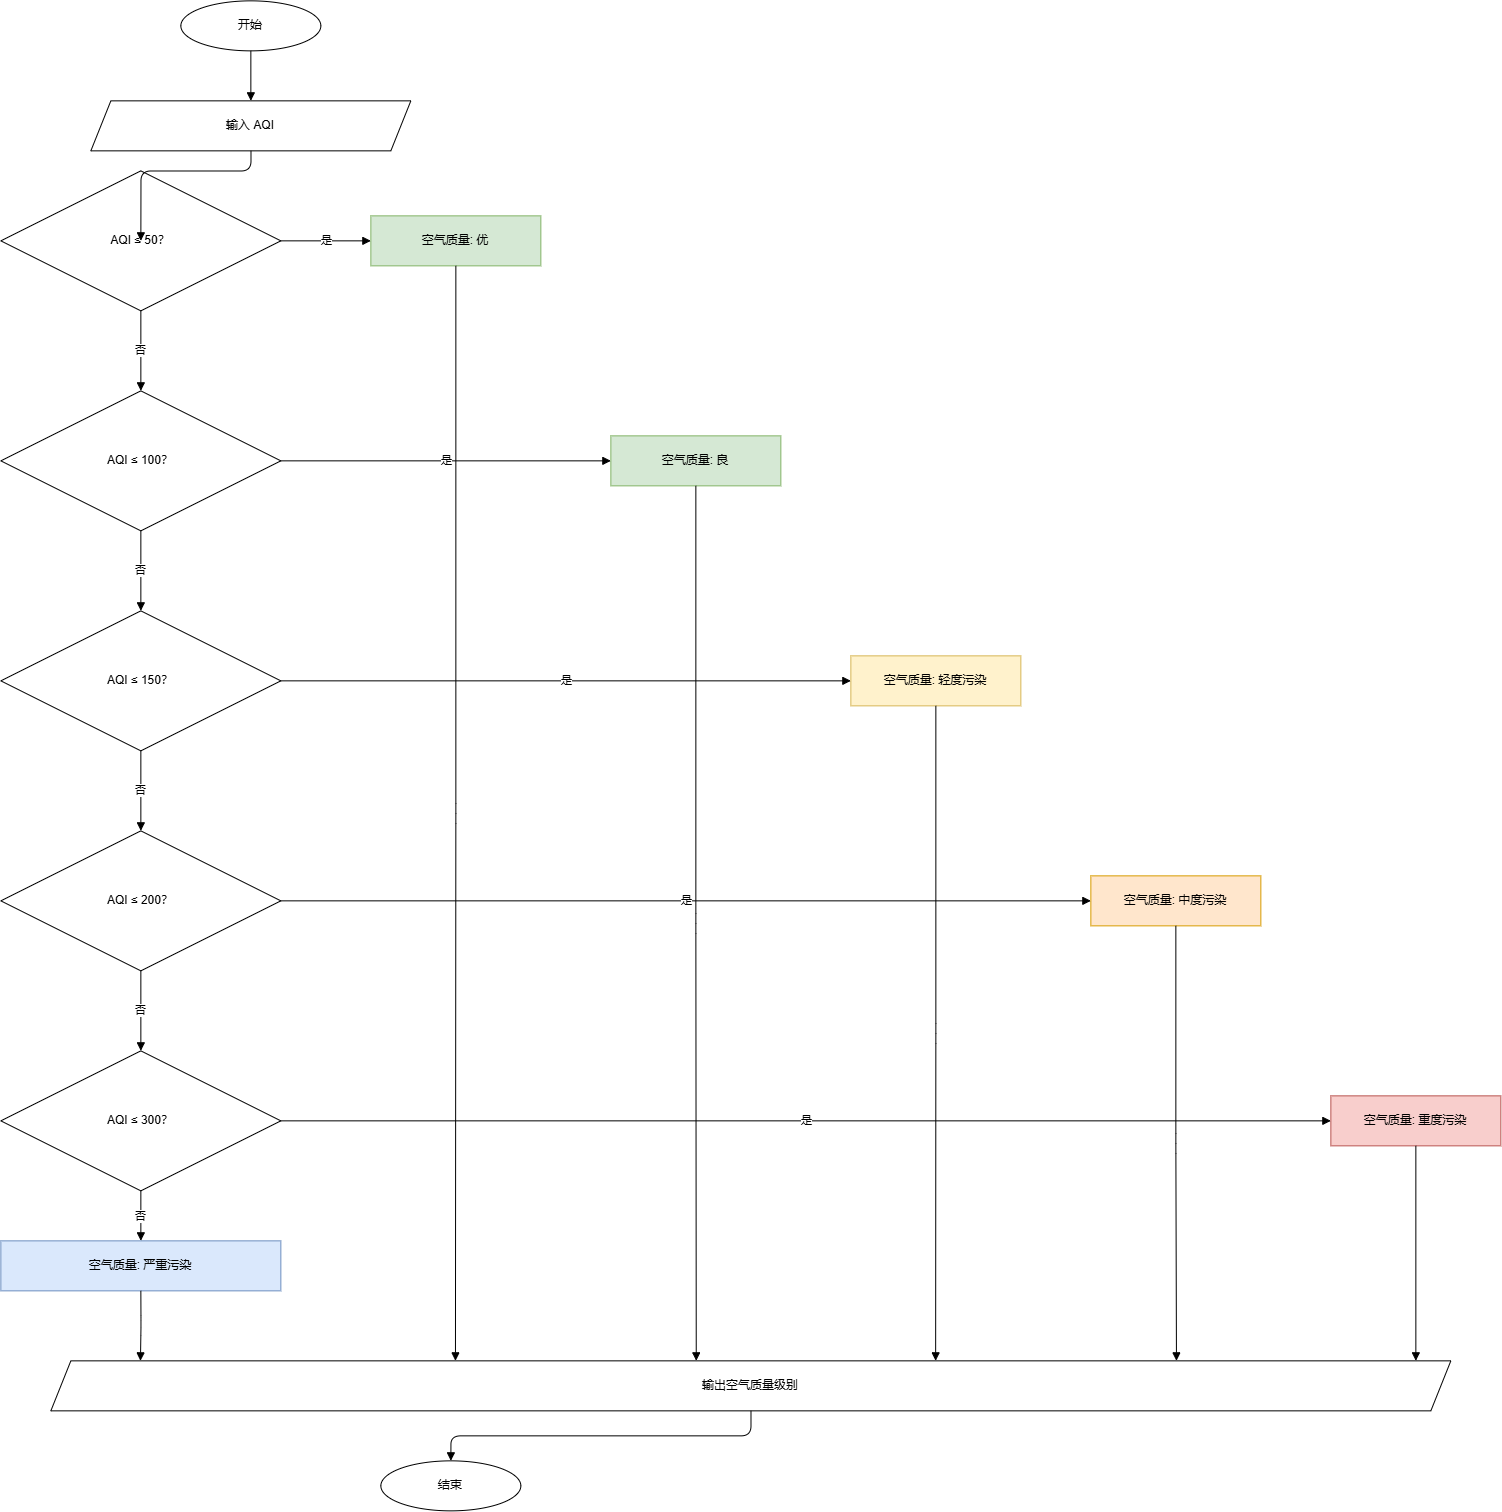

The diagram above was exported from draw.io. Its source (the exported page's mxGraphModel, read from the mxfile embedded in the PNG):
<mxGraphModel dx="1689" dy="2123" grid="1" gridSize="10" guides="1" tooltips="1" connect="1" arrows="1" fold="1" page="1" pageScale="1" pageWidth="1700" pageHeight="1600" math="0" shadow="0">
  <root>
    <mxCell id="0" />
    <mxCell id="1" parent="0" />
    <mxCell id="2" parent="1" style="ellipse;whiteSpace=wrap;html=1;" value="开始" vertex="1">
      <mxGeometry height="50" width="140" x="430" y="40" as="geometry" />
    </mxCell>
    <mxCell id="3" parent="1" style="shape=parallelogram;perimeter=parallelogramPerimeter;whiteSpace=wrap;html=1;fixedSize=1;" value="输入 AQI" vertex="1">
      <mxGeometry height="50" width="320" x="340" y="140" as="geometry" />
    </mxCell>
    <mxCell id="4" parent="1" style="shape=rhombus;perimeter=rhombusPerimeter;whiteSpace=wrap;html=1;" value="AQI ≤ 50？" vertex="1">
      <mxGeometry height="140" width="280" x="250" y="210" as="geometry" />
    </mxCell>
    <mxCell id="5" parent="1" style="rounded=0;whiteSpace=wrap;html=1;fillColor=#d5e8d4;strokeColor=#82b366;" value="空气质量: 优" vertex="1">
      <mxGeometry height="50" width="170" x="620" y="255" as="geometry" />
    </mxCell>
    <mxCell id="6" parent="1" style="shape=rhombus;perimeter=rhombusPerimeter;whiteSpace=wrap;html=1;" value="AQI ≤ 100？" vertex="1">
      <mxGeometry height="140" width="280" x="250" y="430" as="geometry" />
    </mxCell>
    <mxCell id="7" parent="1" style="rounded=0;whiteSpace=wrap;html=1;fillColor=#d5e8d4;strokeColor=#82b366;" value="空气质量: 良" vertex="1">
      <mxGeometry height="50" width="170" x="860" y="475" as="geometry" />
    </mxCell>
    <mxCell id="8" parent="1" style="shape=rhombus;perimeter=rhombusPerimeter;whiteSpace=wrap;html=1;" value="AQI ≤ 150？" vertex="1">
      <mxGeometry height="140" width="280" x="250" y="650" as="geometry" />
    </mxCell>
    <mxCell id="9" parent="1" style="rounded=0;whiteSpace=wrap;html=1;fillColor=#fff2cc;strokeColor=#d6b656;" value="空气质量: 轻度污染" vertex="1">
      <mxGeometry height="50" width="170" x="1100" y="695" as="geometry" />
    </mxCell>
    <mxCell id="10" parent="1" style="shape=rhombus;perimeter=rhombusPerimeter;whiteSpace=wrap;html=1;" value="AQI ≤ 200？" vertex="1">
      <mxGeometry height="140" width="280" x="250" y="870" as="geometry" />
    </mxCell>
    <mxCell id="11" parent="1" style="rounded=0;whiteSpace=wrap;html=1;fillColor=#ffe6cc;strokeColor=#d79b00;" value="空气质量: 中度污染" vertex="1">
      <mxGeometry height="50" width="170" x="1340" y="915" as="geometry" />
    </mxCell>
    <mxCell id="12" parent="1" style="shape=rhombus;perimeter=rhombusPerimeter;whiteSpace=wrap;html=1;" value="AQI ≤ 300？" vertex="1">
      <mxGeometry height="140" width="280" x="250" y="1090" as="geometry" />
    </mxCell>
    <mxCell id="13" parent="1" style="rounded=0;whiteSpace=wrap;html=1;fillColor=#f8cecc;strokeColor=#b85450;" value="空气质量: 重度污染" vertex="1">
      <mxGeometry height="50" width="170" x="1580" y="1135" as="geometry" />
    </mxCell>
    <mxCell id="14" parent="1" style="rounded=0;whiteSpace=wrap;html=1;fillColor=#dae8fc;strokeColor=#6c8ebf;" value="空气质量: 严重污染" vertex="1">
      <mxGeometry height="50" width="280" x="250" y="1280" as="geometry" />
    </mxCell>
    <mxCell id="15" parent="1" style="shape=parallelogram;perimeter=parallelogramPerimeter;whiteSpace=wrap;html=1;fixedSize=1;" value="输出空气质量级别" vertex="1">
      <mxGeometry height="50" width="1400" x="300" y="1400" as="geometry" />
    </mxCell>
    <mxCell id="16" parent="1" style="ellipse;whiteSpace=wrap;html=1;" value="结束" vertex="1">
      <mxGeometry height="50" width="140" x="630" y="1500" as="geometry" />
    </mxCell>
    <mxCell id="20" edge="1" parent="1" source="2" style="edgeStyle=orthogonalEdgeStyle;rounded=1;orthogonalLoop=1;jettySize=auto;html=1;endArrow=block;endFill=1;" target="3">
      <mxGeometry relative="1" as="geometry" />
    </mxCell>
    <mxCell id="21" edge="1" parent="1" source="3" style="edgeStyle=orthogonalEdgeStyle;rounded=1;orthogonalLoop=1;jettySize=auto;html=1;endArrow=block;endFill=1;" target="4">
      <mxGeometry relative="1" as="geometry" />
    </mxCell>
    <mxCell id="22" edge="1" parent="1" source="4" style="edgeStyle=orthogonalEdgeStyle;rounded=1;orthogonalLoop=1;jettySize=auto;html=1;endArrow=block;endFill=1;" target="5" value="是">
      <mxGeometry relative="1" as="geometry" />
    </mxCell>
    <mxCell id="23" edge="1" parent="1" source="4" style="edgeStyle=orthogonalEdgeStyle;rounded=1;orthogonalLoop=1;jettySize=auto;html=1;endArrow=block;endFill=1;" target="6" value="否">
      <mxGeometry relative="1" as="geometry" />
    </mxCell>
    <mxCell id="24" edge="1" parent="1" source="6" style="edgeStyle=orthogonalEdgeStyle;rounded=1;orthogonalLoop=1;jettySize=auto;html=1;endArrow=block;endFill=1;" target="7" value="是">
      <mxGeometry relative="1" as="geometry" />
    </mxCell>
    <mxCell id="25" edge="1" parent="1" source="6" style="edgeStyle=orthogonalEdgeStyle;rounded=1;orthogonalLoop=1;jettySize=auto;html=1;endArrow=block;endFill=1;" target="8" value="否">
      <mxGeometry relative="1" as="geometry" />
    </mxCell>
    <mxCell id="26" edge="1" parent="1" source="8" style="edgeStyle=orthogonalEdgeStyle;rounded=1;orthogonalLoop=1;jettySize=auto;html=1;endArrow=block;endFill=1;" target="9" value="是">
      <mxGeometry relative="1" as="geometry" />
    </mxCell>
    <mxCell id="27" edge="1" parent="1" source="8" style="edgeStyle=orthogonalEdgeStyle;rounded=1;orthogonalLoop=1;jettySize=auto;html=1;endArrow=block;endFill=1;" target="10" value="否">
      <mxGeometry relative="1" as="geometry" />
    </mxCell>
    <mxCell id="28" edge="1" parent="1" source="10" style="edgeStyle=orthogonalEdgeStyle;rounded=1;orthogonalLoop=1;jettySize=auto;html=1;endArrow=block;endFill=1;" target="11" value="是">
      <mxGeometry relative="1" as="geometry" />
    </mxCell>
    <mxCell id="29" edge="1" parent="1" source="10" style="edgeStyle=orthogonalEdgeStyle;rounded=1;orthogonalLoop=1;jettySize=auto;html=1;endArrow=block;endFill=1;" target="12" value="否">
      <mxGeometry relative="1" as="geometry" />
    </mxCell>
    <mxCell id="30" edge="1" parent="1" source="12" style="edgeStyle=orthogonalEdgeStyle;rounded=1;orthogonalLoop=1;jettySize=auto;html=1;endArrow=block;endFill=1;" target="13" value="是">
      <mxGeometry relative="1" as="geometry" />
    </mxCell>
    <mxCell id="31" edge="1" parent="1" source="12" style="edgeStyle=orthogonalEdgeStyle;rounded=1;orthogonalLoop=1;jettySize=auto;html=1;endArrow=block;endFill=1;exitX=0.5;exitY=1;exitDx=0;exitDy=0;" target="14" value="否">
      <mxGeometry relative="1" as="geometry" />
    </mxCell>
    <mxCell id="32" edge="1" parent="1" source="5" style="edgeStyle=orthogonalEdgeStyle;rounded=1;orthogonalLoop=1;jettySize=auto;html=1;endArrow=block;endFill=1;exitX=0.5;exitY=1;exitDx=0;exitDy=0;entryX=0.289;entryY=0;entryDx=0;entryDy=0;" target="15">
      <mxGeometry relative="1" as="geometry" />
    </mxCell>
    <mxCell id="33" edge="1" parent="1" source="7" style="edgeStyle=orthogonalEdgeStyle;rounded=1;orthogonalLoop=1;jettySize=auto;html=1;endArrow=block;endFill=1;exitX=0.5;exitY=1;exitDx=0;exitDy=0;entryX=0.461;entryY=0;entryDx=0;entryDy=0;" target="15">
      <mxGeometry relative="1" as="geometry" />
    </mxCell>
    <mxCell id="34" edge="1" parent="1" source="9" style="edgeStyle=orthogonalEdgeStyle;rounded=1;orthogonalLoop=1;jettySize=auto;html=1;endArrow=block;endFill=1;exitX=0.5;exitY=1;exitDx=0;exitDy=0;entryX=0.632;entryY=0;entryDx=0;entryDy=0;" target="15">
      <mxGeometry relative="1" as="geometry" />
    </mxCell>
    <mxCell id="35" edge="1" parent="1" source="11" style="edgeStyle=orthogonalEdgeStyle;rounded=1;orthogonalLoop=1;jettySize=auto;html=1;endArrow=block;endFill=1;exitX=0.5;exitY=1;exitDx=0;exitDy=0;entryX=0.804;entryY=0;entryDx=0;entryDy=0;" target="15">
      <mxGeometry relative="1" as="geometry" />
    </mxCell>
    <mxCell id="36" edge="1" parent="1" source="13" style="edgeStyle=orthogonalEdgeStyle;rounded=1;orthogonalLoop=1;jettySize=auto;html=1;endArrow=block;endFill=1;exitX=0.5;exitY=1;exitDx=0;exitDy=0;entryX=0.975;entryY=0;entryDx=0;entryDy=0;" target="15">
      <mxGeometry relative="1" as="geometry" />
    </mxCell>
    <mxCell id="37" edge="1" parent="1" source="14" style="edgeStyle=orthogonalEdgeStyle;rounded=1;orthogonalLoop=1;jettySize=auto;html=1;endArrow=block;endFill=1;exitX=0.5;exitY=1;exitDx=0;exitDy=0;entryX=0.064;entryY=0;entryDx=0;entryDy=0;" target="15">
      <mxGeometry relative="1" as="geometry" />
    </mxCell>
    <mxCell id="38" edge="1" parent="1" source="15" style="edgeStyle=orthogonalEdgeStyle;rounded=1;orthogonalLoop=1;jettySize=auto;html=1;endArrow=block;endFill=1;" target="16">
      <mxGeometry relative="1" as="geometry" />
    </mxCell>
  </root>
</mxGraphModel>